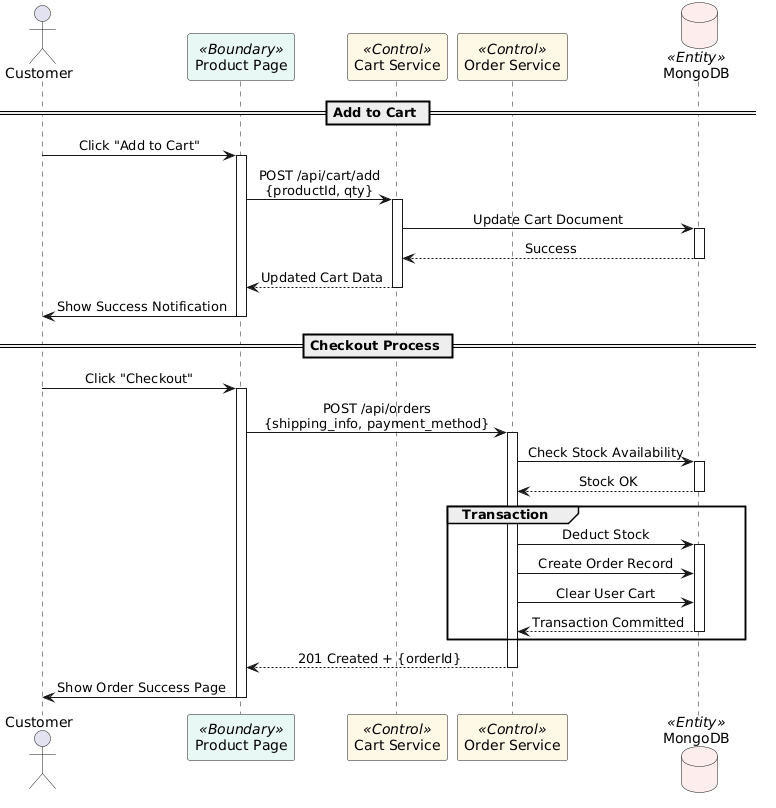

The diagram above was rendered by PlantUML. Its source (embedded in the PNG):
@startuml
' Modern Configuration
skinparam handwritten false
skinparam shadow false
skinparam defaultFontName "Segoe UI"
skinparam sequenceMessageAlign center

actor "Customer" as user
participant "Product Page" as ui <<Boundary>> #E8F8F5
participant "Cart Service" as cart <<Control>> #FEF9E7
participant "Order Service" as order <<Control>> #FEF9E7
database "MongoDB" as db <<Entity>> #FDEDEC

== Add to Cart ==
user -> ui : Click "Add to Cart"
activate ui
ui -> cart : POST /api/cart/add\n{productId, qty}
activate cart
cart -> db : Update Cart Document
activate db
db --> cart : Success
deactivate db
cart --> ui : Updated Cart Data
deactivate cart
ui -> user : Show Success Notification
deactivate ui

== Checkout Process ==
user -> ui : Click "Checkout"
activate ui
ui -> order : POST /api/orders\n{shipping_info, payment_method}
activate order

order -> db : Check Stock Availability
activate db
db --> order : Stock OK
deactivate db

group Transaction
    order -> db : Deduct Stock
    activate db
    order -> db : Create Order Record
    order -> db : Clear User Cart
    db --> order : Transaction Committed
    deactivate db
end

order --> ui : 201 Created + {orderId}
deactivate order

ui -> user : Show Order Success Page
deactivate ui
@enduml